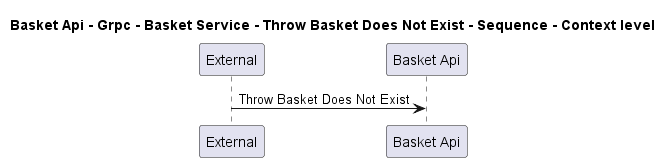

The diagram above was rendered by PlantUML. Its source (embedded in the PNG):
@startuml
!pragma layout smetana

title Basket Api - Grpc - Basket Service - Throw Basket Does Not Exist - Sequence - Context level

participant "External" as C4InterFlow.SoftwareSystems.ExternalSystem
participant "Basket Api" as dotnet.eShop.Architecture.SoftwareSystems.BasketApi

C4InterFlow.SoftwareSystems.ExternalSystem -> dotnet.eShop.Architecture.SoftwareSystems.BasketApi : Throw Basket Does Not Exist


@enduml